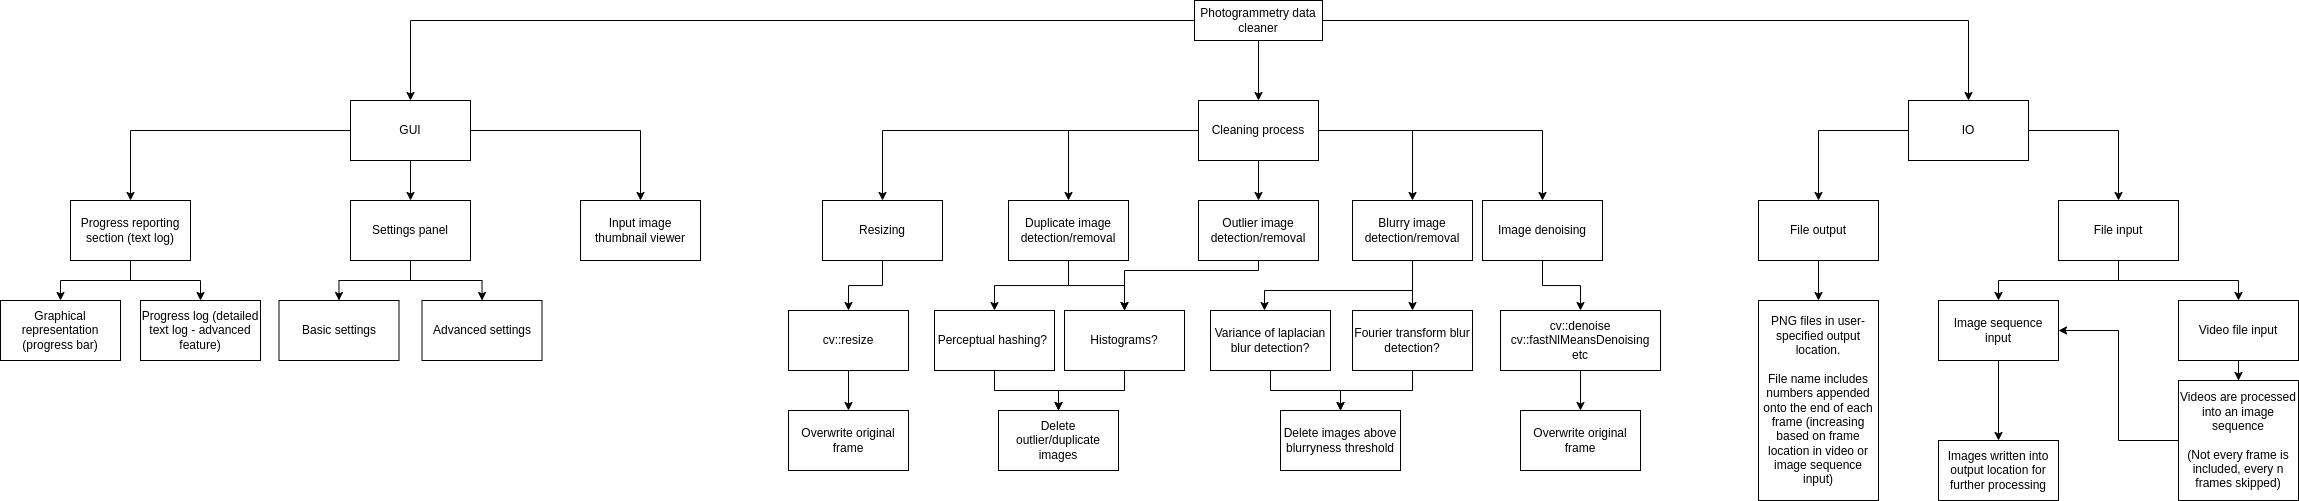

The diagram above was exported from draw.io. Its source (the exported page's mxGraphModel, read from the mxfile embedded in the PNG):
<mxGraphModel dx="3253" dy="1348" grid="1" gridSize="10" guides="1" tooltips="1" connect="1" arrows="1" fold="1" page="1" pageScale="1" pageWidth="827" pageHeight="1169" math="0" shadow="0">
  <root>
    <mxCell id="0" />
    <mxCell id="1" parent="0" />
    <mxCell id="zseHybY3_lSPd25wRQQw-5" style="edgeStyle=orthogonalEdgeStyle;rounded=0;orthogonalLoop=1;jettySize=auto;html=1;" parent="1" source="zseHybY3_lSPd25wRQQw-1" target="zseHybY3_lSPd25wRQQw-3" edge="1">
      <mxGeometry relative="1" as="geometry" />
    </mxCell>
    <mxCell id="zseHybY3_lSPd25wRQQw-6" style="edgeStyle=orthogonalEdgeStyle;rounded=0;orthogonalLoop=1;jettySize=auto;html=1;" parent="1" source="zseHybY3_lSPd25wRQQw-1" target="zseHybY3_lSPd25wRQQw-2" edge="1">
      <mxGeometry relative="1" as="geometry" />
    </mxCell>
    <mxCell id="zseHybY3_lSPd25wRQQw-7" style="edgeStyle=orthogonalEdgeStyle;rounded=0;orthogonalLoop=1;jettySize=auto;html=1;" parent="1" source="zseHybY3_lSPd25wRQQw-1" target="zseHybY3_lSPd25wRQQw-4" edge="1">
      <mxGeometry relative="1" as="geometry" />
    </mxCell>
    <mxCell id="zseHybY3_lSPd25wRQQw-1" value="Photogrammetry data cleaner" style="rounded=0;whiteSpace=wrap;html=1;" parent="1" vertex="1">
      <mxGeometry x="459" y="60" width="128" height="40" as="geometry" />
    </mxCell>
    <mxCell id="zseHybY3_lSPd25wRQQw-13" style="edgeStyle=orthogonalEdgeStyle;rounded=0;orthogonalLoop=1;jettySize=auto;html=1;" parent="1" source="zseHybY3_lSPd25wRQQw-2" target="zseHybY3_lSPd25wRQQw-8" edge="1">
      <mxGeometry relative="1" as="geometry" />
    </mxCell>
    <mxCell id="zseHybY3_lSPd25wRQQw-14" style="edgeStyle=orthogonalEdgeStyle;rounded=0;orthogonalLoop=1;jettySize=auto;html=1;" parent="1" source="zseHybY3_lSPd25wRQQw-2" target="zseHybY3_lSPd25wRQQw-9" edge="1">
      <mxGeometry relative="1" as="geometry" />
    </mxCell>
    <mxCell id="zseHybY3_lSPd25wRQQw-15" style="edgeStyle=orthogonalEdgeStyle;rounded=0;orthogonalLoop=1;jettySize=auto;html=1;" parent="1" source="zseHybY3_lSPd25wRQQw-2" target="zseHybY3_lSPd25wRQQw-12" edge="1">
      <mxGeometry relative="1" as="geometry" />
    </mxCell>
    <mxCell id="zseHybY3_lSPd25wRQQw-16" style="edgeStyle=orthogonalEdgeStyle;rounded=0;orthogonalLoop=1;jettySize=auto;html=1;" parent="1" source="zseHybY3_lSPd25wRQQw-2" target="zseHybY3_lSPd25wRQQw-10" edge="1">
      <mxGeometry relative="1" as="geometry" />
    </mxCell>
    <mxCell id="zseHybY3_lSPd25wRQQw-17" style="edgeStyle=orthogonalEdgeStyle;rounded=0;orthogonalLoop=1;jettySize=auto;html=1;" parent="1" source="zseHybY3_lSPd25wRQQw-2" target="zseHybY3_lSPd25wRQQw-11" edge="1">
      <mxGeometry relative="1" as="geometry" />
    </mxCell>
    <mxCell id="zseHybY3_lSPd25wRQQw-2" value="Cleaning process" style="rounded=0;whiteSpace=wrap;html=1;" parent="1" vertex="1">
      <mxGeometry x="463" y="160" width="120" height="60" as="geometry" />
    </mxCell>
    <mxCell id="GdhEtV1_n3pNW-GbHLfY-17" style="edgeStyle=orthogonalEdgeStyle;rounded=0;orthogonalLoop=1;jettySize=auto;html=1;" parent="1" source="zseHybY3_lSPd25wRQQw-3" target="GdhEtV1_n3pNW-GbHLfY-16" edge="1">
      <mxGeometry relative="1" as="geometry" />
    </mxCell>
    <mxCell id="GdhEtV1_n3pNW-GbHLfY-20" style="edgeStyle=orthogonalEdgeStyle;rounded=0;orthogonalLoop=1;jettySize=auto;html=1;" parent="1" source="zseHybY3_lSPd25wRQQw-3" target="GdhEtV1_n3pNW-GbHLfY-19" edge="1">
      <mxGeometry relative="1" as="geometry" />
    </mxCell>
    <mxCell id="GdhEtV1_n3pNW-GbHLfY-21" style="edgeStyle=orthogonalEdgeStyle;rounded=0;orthogonalLoop=1;jettySize=auto;html=1;" parent="1" source="zseHybY3_lSPd25wRQQw-3" target="GdhEtV1_n3pNW-GbHLfY-18" edge="1">
      <mxGeometry relative="1" as="geometry" />
    </mxCell>
    <mxCell id="zseHybY3_lSPd25wRQQw-3" value="GUI" style="rounded=0;whiteSpace=wrap;html=1;" parent="1" vertex="1">
      <mxGeometry x="-385" y="160" width="120" height="60" as="geometry" />
    </mxCell>
    <mxCell id="zseHybY3_lSPd25wRQQw-22" style="edgeStyle=orthogonalEdgeStyle;rounded=0;orthogonalLoop=1;jettySize=auto;html=1;" parent="1" source="zseHybY3_lSPd25wRQQw-4" target="zseHybY3_lSPd25wRQQw-18" edge="1">
      <mxGeometry relative="1" as="geometry" />
    </mxCell>
    <mxCell id="zseHybY3_lSPd25wRQQw-23" style="edgeStyle=orthogonalEdgeStyle;rounded=0;orthogonalLoop=1;jettySize=auto;html=1;" parent="1" source="zseHybY3_lSPd25wRQQw-4" target="zseHybY3_lSPd25wRQQw-19" edge="1">
      <mxGeometry relative="1" as="geometry" />
    </mxCell>
    <mxCell id="zseHybY3_lSPd25wRQQw-4" value="IO" style="rounded=0;whiteSpace=wrap;html=1;" parent="1" vertex="1">
      <mxGeometry x="1173" y="160" width="120" height="60" as="geometry" />
    </mxCell>
    <mxCell id="zseHybY3_lSPd25wRQQw-36" style="edgeStyle=orthogonalEdgeStyle;rounded=0;orthogonalLoop=1;jettySize=auto;html=1;" parent="1" source="zseHybY3_lSPd25wRQQw-8" target="zseHybY3_lSPd25wRQQw-35" edge="1">
      <mxGeometry relative="1" as="geometry" />
    </mxCell>
    <mxCell id="zseHybY3_lSPd25wRQQw-8" value="Resizing" style="rounded=0;whiteSpace=wrap;html=1;" parent="1" vertex="1">
      <mxGeometry x="87" y="260" width="120" height="60" as="geometry" />
    </mxCell>
    <mxCell id="zseHybY3_lSPd25wRQQw-38" style="edgeStyle=orthogonalEdgeStyle;rounded=0;orthogonalLoop=1;jettySize=auto;html=1;" parent="1" source="zseHybY3_lSPd25wRQQw-9" target="zseHybY3_lSPd25wRQQw-37" edge="1">
      <mxGeometry relative="1" as="geometry" />
    </mxCell>
    <mxCell id="zseHybY3_lSPd25wRQQw-40" style="edgeStyle=orthogonalEdgeStyle;rounded=0;orthogonalLoop=1;jettySize=auto;html=1;" parent="1" source="zseHybY3_lSPd25wRQQw-9" target="zseHybY3_lSPd25wRQQw-39" edge="1">
      <mxGeometry relative="1" as="geometry" />
    </mxCell>
    <mxCell id="zseHybY3_lSPd25wRQQw-9" value="Duplicate image detection/removal" style="rounded=0;whiteSpace=wrap;html=1;" parent="1" vertex="1">
      <mxGeometry x="273" y="260" width="120" height="60" as="geometry" />
    </mxCell>
    <mxCell id="GdhEtV1_n3pNW-GbHLfY-5" style="edgeStyle=orthogonalEdgeStyle;rounded=0;orthogonalLoop=1;jettySize=auto;html=1;" parent="1" source="zseHybY3_lSPd25wRQQw-10" target="GdhEtV1_n3pNW-GbHLfY-4" edge="1">
      <mxGeometry relative="1" as="geometry" />
    </mxCell>
    <mxCell id="GdhEtV1_n3pNW-GbHLfY-12" style="edgeStyle=orthogonalEdgeStyle;rounded=0;orthogonalLoop=1;jettySize=auto;html=1;" parent="1" source="zseHybY3_lSPd25wRQQw-10" target="GdhEtV1_n3pNW-GbHLfY-2" edge="1">
      <mxGeometry relative="1" as="geometry">
        <Array as="points">
          <mxPoint x="677" y="350" />
          <mxPoint x="529" y="350" />
        </Array>
      </mxGeometry>
    </mxCell>
    <mxCell id="zseHybY3_lSPd25wRQQw-10" value="Blurry image detection/removal" style="rounded=0;whiteSpace=wrap;html=1;" parent="1" vertex="1">
      <mxGeometry x="617" y="260" width="120" height="60" as="geometry" />
    </mxCell>
    <mxCell id="GdhEtV1_n3pNW-GbHLfY-10" style="edgeStyle=orthogonalEdgeStyle;rounded=0;orthogonalLoop=1;jettySize=auto;html=1;" parent="1" source="zseHybY3_lSPd25wRQQw-11" target="GdhEtV1_n3pNW-GbHLfY-9" edge="1">
      <mxGeometry relative="1" as="geometry" />
    </mxCell>
    <mxCell id="zseHybY3_lSPd25wRQQw-11" value="Image denoising" style="rounded=0;whiteSpace=wrap;html=1;" parent="1" vertex="1">
      <mxGeometry x="747" y="260" width="120" height="60" as="geometry" />
    </mxCell>
    <mxCell id="GdhEtV1_n3pNW-GbHLfY-11" style="edgeStyle=orthogonalEdgeStyle;rounded=0;orthogonalLoop=1;jettySize=auto;html=1;" parent="1" source="zseHybY3_lSPd25wRQQw-12" target="zseHybY3_lSPd25wRQQw-39" edge="1">
      <mxGeometry relative="1" as="geometry">
        <Array as="points">
          <mxPoint x="523" y="330" />
          <mxPoint x="389" y="330" />
        </Array>
      </mxGeometry>
    </mxCell>
    <mxCell id="zseHybY3_lSPd25wRQQw-12" value="Outlier image detection/removal" style="rounded=0;whiteSpace=wrap;html=1;" parent="1" vertex="1">
      <mxGeometry x="463" y="260" width="120" height="60" as="geometry" />
    </mxCell>
    <mxCell id="zseHybY3_lSPd25wRQQw-25" style="edgeStyle=orthogonalEdgeStyle;rounded=0;orthogonalLoop=1;jettySize=auto;html=1;" parent="1" source="zseHybY3_lSPd25wRQQw-18" target="zseHybY3_lSPd25wRQQw-24" edge="1">
      <mxGeometry relative="1" as="geometry" />
    </mxCell>
    <mxCell id="zseHybY3_lSPd25wRQQw-18" value="File output" style="rounded=0;whiteSpace=wrap;html=1;" parent="1" vertex="1">
      <mxGeometry x="1023" y="260" width="120" height="60" as="geometry" />
    </mxCell>
    <mxCell id="zseHybY3_lSPd25wRQQw-28" style="edgeStyle=orthogonalEdgeStyle;rounded=0;orthogonalLoop=1;jettySize=auto;html=1;" parent="1" source="zseHybY3_lSPd25wRQQw-19" target="zseHybY3_lSPd25wRQQw-27" edge="1">
      <mxGeometry relative="1" as="geometry" />
    </mxCell>
    <mxCell id="zseHybY3_lSPd25wRQQw-29" style="edgeStyle=orthogonalEdgeStyle;rounded=0;orthogonalLoop=1;jettySize=auto;html=1;" parent="1" source="zseHybY3_lSPd25wRQQw-19" target="zseHybY3_lSPd25wRQQw-26" edge="1">
      <mxGeometry relative="1" as="geometry" />
    </mxCell>
    <mxCell id="zseHybY3_lSPd25wRQQw-19" value="File input" style="rounded=0;whiteSpace=wrap;html=1;" parent="1" vertex="1">
      <mxGeometry x="1323" y="260" width="120" height="60" as="geometry" />
    </mxCell>
    <mxCell id="zseHybY3_lSPd25wRQQw-24" value="PNG files in user-specified output location.&lt;br&gt;&lt;br&gt;File name includes numbers appended onto the end of each frame (increasing based on frame location in video or image sequence input)" style="rounded=0;whiteSpace=wrap;html=1;" parent="1" vertex="1">
      <mxGeometry x="1023" y="360" width="120" height="200" as="geometry" />
    </mxCell>
    <mxCell id="zseHybY3_lSPd25wRQQw-32" style="edgeStyle=orthogonalEdgeStyle;rounded=0;orthogonalLoop=1;jettySize=auto;html=1;" parent="1" source="zseHybY3_lSPd25wRQQw-26" target="zseHybY3_lSPd25wRQQw-30" edge="1">
      <mxGeometry relative="1" as="geometry" />
    </mxCell>
    <mxCell id="zseHybY3_lSPd25wRQQw-26" value="Video file input" style="rounded=0;whiteSpace=wrap;html=1;" parent="1" vertex="1">
      <mxGeometry x="1443" y="360" width="120" height="60" as="geometry" />
    </mxCell>
    <mxCell id="zseHybY3_lSPd25wRQQw-34" style="edgeStyle=orthogonalEdgeStyle;rounded=0;orthogonalLoop=1;jettySize=auto;html=1;" parent="1" source="zseHybY3_lSPd25wRQQw-27" target="zseHybY3_lSPd25wRQQw-33" edge="1">
      <mxGeometry relative="1" as="geometry" />
    </mxCell>
    <mxCell id="zseHybY3_lSPd25wRQQw-27" value="Image sequence input" style="rounded=0;whiteSpace=wrap;html=1;" parent="1" vertex="1">
      <mxGeometry x="1203" y="360" width="120" height="60" as="geometry" />
    </mxCell>
    <mxCell id="zseHybY3_lSPd25wRQQw-31" style="edgeStyle=orthogonalEdgeStyle;rounded=0;orthogonalLoop=1;jettySize=auto;html=1;entryX=1;entryY=0.5;entryDx=0;entryDy=0;" parent="1" source="zseHybY3_lSPd25wRQQw-30" target="zseHybY3_lSPd25wRQQw-27" edge="1">
      <mxGeometry relative="1" as="geometry" />
    </mxCell>
    <mxCell id="zseHybY3_lSPd25wRQQw-30" value="Videos are processed into an image sequence&lt;br&gt;&lt;br&gt;(Not every frame is included, every n frames skipped)" style="rounded=0;whiteSpace=wrap;html=1;" parent="1" vertex="1">
      <mxGeometry x="1443" y="440" width="120" height="120" as="geometry" />
    </mxCell>
    <mxCell id="zseHybY3_lSPd25wRQQw-33" value="Images written into output location for further processing" style="rounded=0;whiteSpace=wrap;html=1;" parent="1" vertex="1">
      <mxGeometry x="1203" y="500" width="120" height="60" as="geometry" />
    </mxCell>
    <mxCell id="XIUtkKmNVaoRFjnZkvcL-12" style="edgeStyle=orthogonalEdgeStyle;rounded=0;orthogonalLoop=1;jettySize=auto;html=1;" edge="1" parent="1" source="zseHybY3_lSPd25wRQQw-35" target="XIUtkKmNVaoRFjnZkvcL-11">
      <mxGeometry relative="1" as="geometry" />
    </mxCell>
    <mxCell id="zseHybY3_lSPd25wRQQw-35" value="cv::resize" style="rounded=0;whiteSpace=wrap;html=1;" parent="1" vertex="1">
      <mxGeometry x="53" y="370" width="120" height="60" as="geometry" />
    </mxCell>
    <mxCell id="GdhEtV1_n3pNW-GbHLfY-14" style="edgeStyle=orthogonalEdgeStyle;rounded=0;orthogonalLoop=1;jettySize=auto;html=1;" parent="1" source="zseHybY3_lSPd25wRQQw-37" target="GdhEtV1_n3pNW-GbHLfY-13" edge="1">
      <mxGeometry relative="1" as="geometry" />
    </mxCell>
    <mxCell id="zseHybY3_lSPd25wRQQw-37" value="Perceptual hashing?&amp;nbsp;" style="rounded=0;whiteSpace=wrap;html=1;" parent="1" vertex="1">
      <mxGeometry x="199" y="370" width="120" height="60" as="geometry" />
    </mxCell>
    <mxCell id="GdhEtV1_n3pNW-GbHLfY-15" style="edgeStyle=orthogonalEdgeStyle;rounded=0;orthogonalLoop=1;jettySize=auto;html=1;" parent="1" source="zseHybY3_lSPd25wRQQw-39" target="GdhEtV1_n3pNW-GbHLfY-13" edge="1">
      <mxGeometry relative="1" as="geometry" />
    </mxCell>
    <mxCell id="zseHybY3_lSPd25wRQQw-39" value="Histograms?" style="rounded=0;whiteSpace=wrap;html=1;" parent="1" vertex="1">
      <mxGeometry x="329" y="370" width="120" height="60" as="geometry" />
    </mxCell>
    <mxCell id="GdhEtV1_n3pNW-GbHLfY-7" style="edgeStyle=orthogonalEdgeStyle;rounded=0;orthogonalLoop=1;jettySize=auto;html=1;" parent="1" source="GdhEtV1_n3pNW-GbHLfY-2" target="GdhEtV1_n3pNW-GbHLfY-6" edge="1">
      <mxGeometry relative="1" as="geometry" />
    </mxCell>
    <mxCell id="GdhEtV1_n3pNW-GbHLfY-2" value="Variance of laplacian blur detection?" style="rounded=0;whiteSpace=wrap;html=1;" parent="1" vertex="1">
      <mxGeometry x="475" y="370" width="120" height="60" as="geometry" />
    </mxCell>
    <mxCell id="GdhEtV1_n3pNW-GbHLfY-8" style="edgeStyle=orthogonalEdgeStyle;rounded=0;orthogonalLoop=1;jettySize=auto;html=1;" parent="1" source="GdhEtV1_n3pNW-GbHLfY-4" target="GdhEtV1_n3pNW-GbHLfY-6" edge="1">
      <mxGeometry relative="1" as="geometry" />
    </mxCell>
    <mxCell id="GdhEtV1_n3pNW-GbHLfY-4" value="Fourier transform blur detection?" style="rounded=0;whiteSpace=wrap;html=1;" parent="1" vertex="1">
      <mxGeometry x="617" y="370" width="120" height="60" as="geometry" />
    </mxCell>
    <mxCell id="GdhEtV1_n3pNW-GbHLfY-6" value="Delete images above blurryness threshold" style="rounded=0;whiteSpace=wrap;html=1;" parent="1" vertex="1">
      <mxGeometry x="545" y="470" width="120" height="60" as="geometry" />
    </mxCell>
    <mxCell id="XIUtkKmNVaoRFjnZkvcL-14" style="edgeStyle=orthogonalEdgeStyle;rounded=0;orthogonalLoop=1;jettySize=auto;html=1;" edge="1" parent="1" source="GdhEtV1_n3pNW-GbHLfY-9" target="XIUtkKmNVaoRFjnZkvcL-13">
      <mxGeometry relative="1" as="geometry" />
    </mxCell>
    <mxCell id="GdhEtV1_n3pNW-GbHLfY-9" value="cv::denoise&lt;br&gt;cv::fastNlMeansDenoising&lt;br&gt;etc" style="rounded=0;whiteSpace=wrap;html=1;" parent="1" vertex="1">
      <mxGeometry x="765" y="370" width="160" height="60" as="geometry" />
    </mxCell>
    <mxCell id="GdhEtV1_n3pNW-GbHLfY-13" value="Delete outlier/duplicate images" style="rounded=0;whiteSpace=wrap;html=1;" parent="1" vertex="1">
      <mxGeometry x="263" y="470" width="120" height="60" as="geometry" />
    </mxCell>
    <mxCell id="XIUtkKmNVaoRFjnZkvcL-5" style="edgeStyle=orthogonalEdgeStyle;rounded=0;orthogonalLoop=1;jettySize=auto;html=1;" edge="1" parent="1" source="GdhEtV1_n3pNW-GbHLfY-16" target="XIUtkKmNVaoRFjnZkvcL-3">
      <mxGeometry relative="1" as="geometry" />
    </mxCell>
    <mxCell id="XIUtkKmNVaoRFjnZkvcL-6" style="edgeStyle=orthogonalEdgeStyle;rounded=0;orthogonalLoop=1;jettySize=auto;html=1;" edge="1" parent="1" source="GdhEtV1_n3pNW-GbHLfY-16" target="XIUtkKmNVaoRFjnZkvcL-4">
      <mxGeometry relative="1" as="geometry" />
    </mxCell>
    <mxCell id="GdhEtV1_n3pNW-GbHLfY-16" value="Settings panel" style="rounded=0;whiteSpace=wrap;html=1;" parent="1" vertex="1">
      <mxGeometry x="-385" y="260" width="120" height="60" as="geometry" />
    </mxCell>
    <mxCell id="XIUtkKmNVaoRFjnZkvcL-9" style="edgeStyle=orthogonalEdgeStyle;rounded=0;orthogonalLoop=1;jettySize=auto;html=1;" edge="1" parent="1" source="GdhEtV1_n3pNW-GbHLfY-18" target="XIUtkKmNVaoRFjnZkvcL-8">
      <mxGeometry relative="1" as="geometry" />
    </mxCell>
    <mxCell id="XIUtkKmNVaoRFjnZkvcL-10" style="edgeStyle=orthogonalEdgeStyle;rounded=0;orthogonalLoop=1;jettySize=auto;html=1;" edge="1" parent="1" source="GdhEtV1_n3pNW-GbHLfY-18" target="XIUtkKmNVaoRFjnZkvcL-7">
      <mxGeometry relative="1" as="geometry" />
    </mxCell>
    <mxCell id="GdhEtV1_n3pNW-GbHLfY-18" value="Progress reporting section (text log)" style="rounded=0;whiteSpace=wrap;html=1;" parent="1" vertex="1">
      <mxGeometry x="-665" y="260" width="120" height="60" as="geometry" />
    </mxCell>
    <mxCell id="GdhEtV1_n3pNW-GbHLfY-19" value="Input image thumbnail viewer" style="rounded=0;whiteSpace=wrap;html=1;" parent="1" vertex="1">
      <mxGeometry x="-155" y="260" width="120" height="60" as="geometry" />
    </mxCell>
    <mxCell id="XIUtkKmNVaoRFjnZkvcL-3" value="Basic settings" style="rounded=0;whiteSpace=wrap;html=1;" vertex="1" parent="1">
      <mxGeometry x="-456.5" y="360" width="120" height="60" as="geometry" />
    </mxCell>
    <mxCell id="XIUtkKmNVaoRFjnZkvcL-4" value="Advanced settings" style="rounded=0;whiteSpace=wrap;html=1;" vertex="1" parent="1">
      <mxGeometry x="-313.5" y="360" width="120" height="60" as="geometry" />
    </mxCell>
    <mxCell id="XIUtkKmNVaoRFjnZkvcL-7" value="Graphical representation (progress bar)" style="rounded=0;whiteSpace=wrap;html=1;" vertex="1" parent="1">
      <mxGeometry x="-735" y="360" width="120" height="60" as="geometry" />
    </mxCell>
    <mxCell id="XIUtkKmNVaoRFjnZkvcL-8" value="Progress log (detailed text log - advanced feature)" style="rounded=0;whiteSpace=wrap;html=1;" vertex="1" parent="1">
      <mxGeometry x="-595" y="360" width="120" height="60" as="geometry" />
    </mxCell>
    <mxCell id="XIUtkKmNVaoRFjnZkvcL-11" value="Overwrite original frame" style="rounded=0;whiteSpace=wrap;html=1;" vertex="1" parent="1">
      <mxGeometry x="53" y="470" width="120" height="60" as="geometry" />
    </mxCell>
    <mxCell id="XIUtkKmNVaoRFjnZkvcL-13" value="Overwrite original frame" style="rounded=0;whiteSpace=wrap;html=1;" vertex="1" parent="1">
      <mxGeometry x="785" y="470" width="120" height="60" as="geometry" />
    </mxCell>
  </root>
</mxGraphModel>